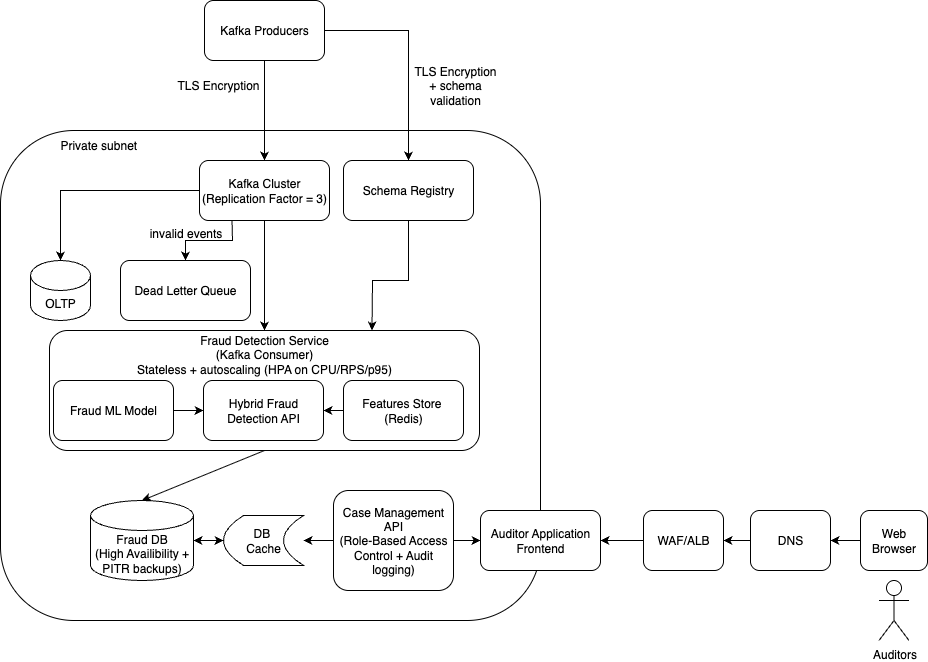

The diagram above was exported from draw.io. Its source (the exported page's mxGraphModel, read from the mxfile embedded in the PNG):
<mxGraphModel dx="1684" dy="1176" grid="1" gridSize="10" guides="1" tooltips="1" connect="1" arrows="1" fold="1" page="1" pageScale="1" pageWidth="583" pageHeight="827" background="#FFFFFF" math="0" shadow="0">
  <root>
    <mxCell id="0" />
    <mxCell id="1" parent="0" />
    <mxCell id="pzBZk8MxJVYlQT2TeHKf-28" value="Private subnet&amp;nbsp; &amp;nbsp; &amp;nbsp; &amp;nbsp; &amp;nbsp; &amp;nbsp; &amp;nbsp; &amp;nbsp; &amp;nbsp; &amp;nbsp; &amp;nbsp; &amp;nbsp; &amp;nbsp; &amp;nbsp; &amp;nbsp; &amp;nbsp; &amp;nbsp; &amp;nbsp; &amp;nbsp; &amp;nbsp; &amp;nbsp; &amp;nbsp; &amp;nbsp; &amp;nbsp; &amp;nbsp; &amp;nbsp; &amp;nbsp; &amp;nbsp; &amp;nbsp; &amp;nbsp; &amp;nbsp; &amp;nbsp; &amp;nbsp; &amp;nbsp; &amp;nbsp; &amp;nbsp; &amp;nbsp; &amp;nbsp; &amp;nbsp; &amp;nbsp; &amp;nbsp; &amp;nbsp; &amp;nbsp; &amp;nbsp; &amp;nbsp; &amp;nbsp; &amp;nbsp; &amp;nbsp; &amp;nbsp; &amp;nbsp; &amp;nbsp; &amp;nbsp;&lt;div&gt;&lt;br&gt;&lt;/div&gt;&lt;div&gt;&lt;br&gt;&lt;/div&gt;&lt;div&gt;&lt;br&gt;&lt;/div&gt;&lt;div&gt;&lt;br&gt;&lt;/div&gt;&lt;div&gt;&lt;br&gt;&lt;/div&gt;&lt;div&gt;&lt;br&gt;&lt;/div&gt;&lt;div&gt;&lt;br&gt;&lt;/div&gt;&lt;div&gt;&lt;br&gt;&lt;/div&gt;&lt;div&gt;&lt;br&gt;&lt;/div&gt;&lt;div&gt;&lt;br&gt;&lt;/div&gt;&lt;div&gt;&lt;br&gt;&lt;/div&gt;&lt;div&gt;&lt;br&gt;&lt;/div&gt;&lt;div&gt;&lt;br&gt;&lt;/div&gt;&lt;div&gt;&lt;br&gt;&lt;/div&gt;&lt;div&gt;&lt;br&gt;&lt;/div&gt;&lt;div&gt;&lt;br&gt;&lt;/div&gt;&lt;div&gt;&lt;br&gt;&lt;/div&gt;&lt;div&gt;&lt;br&gt;&lt;/div&gt;&lt;div&gt;&lt;br&gt;&lt;/div&gt;&lt;div&gt;&lt;br&gt;&lt;/div&gt;&lt;div&gt;&lt;br&gt;&lt;/div&gt;&lt;div&gt;&lt;br&gt;&lt;/div&gt;&lt;div&gt;&lt;br&gt;&lt;/div&gt;&lt;div&gt;&lt;br&gt;&lt;/div&gt;&lt;div&gt;&lt;br&gt;&lt;/div&gt;&lt;div&gt;&lt;br&gt;&lt;/div&gt;&lt;div&gt;&lt;br&gt;&lt;/div&gt;&lt;div&gt;&lt;br&gt;&lt;/div&gt;&lt;div&gt;&lt;br&gt;&lt;/div&gt;&lt;div&gt;&lt;br&gt;&lt;/div&gt;&lt;div&gt;&lt;br&gt;&lt;/div&gt;&lt;div&gt;&lt;br&gt;&lt;/div&gt;" style="rounded=1;whiteSpace=wrap;html=1;" vertex="1" parent="1">
      <mxGeometry x="140" y="224" width="540" height="490" as="geometry" />
    </mxCell>
    <mxCell id="pzBZk8MxJVYlQT2TeHKf-25" value="Fraud Detection Service&lt;br data-darkreader-inline-border-left=&quot;&quot; data-darkreader-inline-border-bottom=&quot;&quot; data-darkreader-inline-border-right=&quot;&quot; data-darkreader-inline-border-top=&quot;&quot; style=&quot;scrollbar-color: rgb(197, 180, 150) rgb(255, 235, 198); --darkreader-inline-border-top: var(--darkreader-border-1f1d19, #38352d); --darkreader-inline-border-right: var(--darkreader-border-1f1d19, #38352d); --darkreader-inline-border-bottom: var(--darkreader-border-1f1d19, #38352d); --darkreader-inline-border-left: var(--darkreader-border-1f1d19, #38352d); border-color: rgb(31, 29, 25);&quot;&gt;(Kafka Consumer)&lt;div&gt;Stateless + autoscaling (HPA on CPU/RPS/p95)&lt;br&gt;&lt;div&gt;&lt;br&gt;&lt;/div&gt;&lt;div&gt;&lt;br&gt;&lt;/div&gt;&lt;div&gt;&lt;br&gt;&lt;/div&gt;&lt;div&gt;&lt;br&gt;&lt;/div&gt;&lt;div&gt;&lt;br&gt;&lt;/div&gt;&lt;/div&gt;" style="rounded=1;whiteSpace=wrap;html=1;" vertex="1" parent="1">
      <mxGeometry x="189" y="424" width="430" height="120" as="geometry" />
    </mxCell>
    <mxCell id="pzBZk8MxJVYlQT2TeHKf-1" value="Hybrid Fraud Detection API" style="rounded=1;whiteSpace=wrap;html=1;" vertex="1" parent="1">
      <mxGeometry x="343" y="474" width="120" height="60" as="geometry" />
    </mxCell>
    <mxCell id="pzBZk8MxJVYlQT2TeHKf-2" value="Kafka Cluster&lt;div&gt;(&lt;span data-darkreader-inline-color=&quot;&quot; data-darkreader-inline-bgcolor=&quot;&quot; style=&quot;background-color: transparent; color: light-dark(rgb(0, 0, 0), rgb(255, 255, 255)); --darkreader-inline-bgcolor: transparent; --darkreader-inline-color: var(--darkreader-text-000000, #1f1d19);&quot;&gt;Replication Factor = 3&lt;/span&gt;&lt;span data-darkreader-inline-color=&quot;&quot; data-darkreader-inline-bgcolor=&quot;&quot; style=&quot;background-color: transparent; color: light-dark(rgb(0, 0, 0), rgb(255, 255, 255)); --darkreader-inline-bgcolor: transparent; --darkreader-inline-color: var(--darkreader-text-000000, #1f1d19);&quot;&gt;)&lt;/span&gt;&lt;/div&gt;" style="rounded=1;whiteSpace=wrap;html=1;" vertex="1" parent="1">
      <mxGeometry x="339" y="254" width="130" height="60" as="geometry" />
    </mxCell>
    <mxCell id="pzBZk8MxJVYlQT2TeHKf-4" value="Auditor Application Frontend" style="rounded=1;whiteSpace=wrap;html=1;" vertex="1" parent="1">
      <mxGeometry x="620" y="604" width="120" height="60" as="geometry" />
    </mxCell>
    <mxCell id="pzBZk8MxJVYlQT2TeHKf-5" value="Fraud ML Model" style="rounded=1;whiteSpace=wrap;html=1;" vertex="1" parent="1">
      <mxGeometry x="193" y="474" width="120" height="60" as="geometry" />
    </mxCell>
    <mxCell id="pzBZk8MxJVYlQT2TeHKf-6" value="Fraud DB&lt;br&gt;(High Availibility + PITR backups)" style="shape=cylinder3;whiteSpace=wrap;html=1;boundedLbl=1;backgroundOutline=1;size=15;" vertex="1" parent="1">
      <mxGeometry x="230" y="594" width="103" height="80" as="geometry" />
    </mxCell>
    <mxCell id="pzBZk8MxJVYlQT2TeHKf-8" value="DB&amp;nbsp;&lt;div&gt;Cache&lt;/div&gt;" style="shape=dataStorage;whiteSpace=wrap;html=1;fixedSize=1;" vertex="1" parent="1">
      <mxGeometry x="363" y="609" width="80" height="50" as="geometry" />
    </mxCell>
    <mxCell id="pzBZk8MxJVYlQT2TeHKf-9" value="" style="endArrow=classic;html=1;rounded=0;exitX=0.5;exitY=1;exitDx=0;exitDy=0;entryX=0.5;entryY=0;entryDx=0;entryDy=0;entryPerimeter=0;" edge="1" parent="1" source="pzBZk8MxJVYlQT2TeHKf-25" target="pzBZk8MxJVYlQT2TeHKf-6">
      <mxGeometry width="50" height="50" relative="1" as="geometry">
        <mxPoint x="380" y="534" as="sourcePoint" />
        <mxPoint x="430" y="484" as="targetPoint" />
      </mxGeometry>
    </mxCell>
    <mxCell id="pzBZk8MxJVYlQT2TeHKf-11" value="" style="endArrow=classic;html=1;rounded=0;exitX=0.5;exitY=1;exitDx=0;exitDy=0;entryX=0.5;entryY=0;entryDx=0;entryDy=0;" edge="1" parent="1" source="pzBZk8MxJVYlQT2TeHKf-2" target="pzBZk8MxJVYlQT2TeHKf-25">
      <mxGeometry width="50" height="50" relative="1" as="geometry">
        <mxPoint x="370" y="444" as="sourcePoint" />
        <mxPoint x="404" y="324" as="targetPoint" />
      </mxGeometry>
    </mxCell>
    <mxCell id="pzBZk8MxJVYlQT2TeHKf-12" value="" style="endArrow=classic;html=1;rounded=0;entryX=0;entryY=0.5;entryDx=0;entryDy=0;exitX=1;exitY=0.5;exitDx=0;exitDy=0;" edge="1" parent="1" source="pzBZk8MxJVYlQT2TeHKf-21" target="pzBZk8MxJVYlQT2TeHKf-4">
      <mxGeometry width="50" height="50" relative="1" as="geometry">
        <mxPoint x="373" y="494" as="sourcePoint" />
        <mxPoint x="503" y="434" as="targetPoint" />
      </mxGeometry>
    </mxCell>
    <mxCell id="pzBZk8MxJVYlQT2TeHKf-13" value="" style="endArrow=classic;html=1;rounded=0;exitX=1;exitY=0.5;exitDx=0;exitDy=0;entryX=0;entryY=0.5;entryDx=0;entryDy=0;" edge="1" parent="1" source="pzBZk8MxJVYlQT2TeHKf-5" target="pzBZk8MxJVYlQT2TeHKf-1">
      <mxGeometry width="50" height="50" relative="1" as="geometry">
        <mxPoint x="379" y="494" as="sourcePoint" />
        <mxPoint x="429" y="444" as="targetPoint" />
      </mxGeometry>
    </mxCell>
    <mxCell id="pzBZk8MxJVYlQT2TeHKf-14" value="OLTP" style="shape=cylinder3;whiteSpace=wrap;html=1;boundedLbl=1;backgroundOutline=1;size=15;" vertex="1" parent="1">
      <mxGeometry x="170" y="354" width="60" height="60" as="geometry" />
    </mxCell>
    <mxCell id="pzBZk8MxJVYlQT2TeHKf-16" style="edgeStyle=orthogonalEdgeStyle;rounded=0;orthogonalLoop=1;jettySize=auto;html=1;exitX=0;exitY=0.5;exitDx=0;exitDy=0;entryX=0.5;entryY=0;entryDx=0;entryDy=0;entryPerimeter=0;" edge="1" parent="1" source="pzBZk8MxJVYlQT2TeHKf-2" target="pzBZk8MxJVYlQT2TeHKf-14">
      <mxGeometry relative="1" as="geometry" />
    </mxCell>
    <mxCell id="pzBZk8MxJVYlQT2TeHKf-17" value="Kafka Producers" style="rounded=1;whiteSpace=wrap;html=1;" vertex="1" parent="1">
      <mxGeometry x="344" y="94" width="120" height="60" as="geometry" />
    </mxCell>
    <mxCell id="pzBZk8MxJVYlQT2TeHKf-21" value="Case Management API&lt;br&gt;(Role-Based Access Control + Audit logging)" style="rounded=1;whiteSpace=wrap;html=1;" vertex="1" parent="1">
      <mxGeometry x="473" y="584" width="120" height="100" as="geometry" />
    </mxCell>
    <mxCell id="pzBZk8MxJVYlQT2TeHKf-22" value="" style="endArrow=classic;html=1;rounded=0;exitX=0;exitY=0.5;exitDx=0;exitDy=0;entryX=1;entryY=0.5;entryDx=0;entryDy=0;" edge="1" parent="1" source="pzBZk8MxJVYlQT2TeHKf-21" target="pzBZk8MxJVYlQT2TeHKf-8">
      <mxGeometry width="50" height="50" relative="1" as="geometry">
        <mxPoint x="544.44" y="524.0000000000001" as="sourcePoint" />
        <mxPoint x="453" y="634" as="targetPoint" />
      </mxGeometry>
    </mxCell>
    <mxCell id="pzBZk8MxJVYlQT2TeHKf-24" value="" style="endArrow=classic;startArrow=classic;html=1;rounded=0;entryX=0;entryY=0.5;entryDx=0;entryDy=0;exitX=1;exitY=0.5;exitDx=0;exitDy=0;exitPerimeter=0;" edge="1" parent="1" source="pzBZk8MxJVYlQT2TeHKf-6" target="pzBZk8MxJVYlQT2TeHKf-8">
      <mxGeometry width="50" height="50" relative="1" as="geometry">
        <mxPoint x="293" y="434" as="sourcePoint" />
        <mxPoint x="363" y="634" as="targetPoint" />
      </mxGeometry>
    </mxCell>
    <mxCell id="pzBZk8MxJVYlQT2TeHKf-26" value="Features Store&amp;nbsp;&lt;div&gt;(Redis)&lt;/div&gt;" style="rounded=1;whiteSpace=wrap;html=1;" vertex="1" parent="1">
      <mxGeometry x="483" y="474" width="120" height="60" as="geometry" />
    </mxCell>
    <mxCell id="pzBZk8MxJVYlQT2TeHKf-27" value="" style="endArrow=classic;html=1;rounded=0;exitX=0;exitY=0.5;exitDx=0;exitDy=0;entryX=1;entryY=0.5;entryDx=0;entryDy=0;" edge="1" parent="1" source="pzBZk8MxJVYlQT2TeHKf-26" target="pzBZk8MxJVYlQT2TeHKf-1">
      <mxGeometry width="50" height="50" relative="1" as="geometry">
        <mxPoint x="479" y="434" as="sourcePoint" />
        <mxPoint x="529" y="384" as="targetPoint" />
      </mxGeometry>
    </mxCell>
    <mxCell id="pzBZk8MxJVYlQT2TeHKf-30" value="" style="endArrow=classic;html=1;rounded=0;entryX=0.5;entryY=0;entryDx=0;entryDy=0;exitX=0.5;exitY=1;exitDx=0;exitDy=0;" edge="1" parent="1" source="pzBZk8MxJVYlQT2TeHKf-17" target="pzBZk8MxJVYlQT2TeHKf-2">
      <mxGeometry width="50" height="50" relative="1" as="geometry">
        <mxPoint x="370" y="164" as="sourcePoint" />
        <mxPoint x="560" y="344" as="targetPoint" />
      </mxGeometry>
    </mxCell>
    <mxCell id="pzBZk8MxJVYlQT2TeHKf-31" value="Web Browser" style="rounded=1;whiteSpace=wrap;html=1;" vertex="1" parent="1">
      <mxGeometry x="1000" y="604" width="67" height="60" as="geometry" />
    </mxCell>
    <mxCell id="pzBZk8MxJVYlQT2TeHKf-32" value="" style="endArrow=classic;html=1;rounded=0;entryX=1;entryY=0.5;entryDx=0;entryDy=0;exitX=0;exitY=0.5;exitDx=0;exitDy=0;" edge="1" parent="1" source="pzBZk8MxJVYlQT2TeHKf-43" target="pzBZk8MxJVYlQT2TeHKf-33">
      <mxGeometry width="50" height="50" relative="1" as="geometry">
        <mxPoint x="660" y="414" as="sourcePoint" />
        <mxPoint x="710" y="364" as="targetPoint" />
      </mxGeometry>
    </mxCell>
    <mxCell id="pzBZk8MxJVYlQT2TeHKf-33" value="WAF/ALB" style="rounded=1;whiteSpace=wrap;html=1;" vertex="1" parent="1">
      <mxGeometry x="783" y="604" width="80" height="60" as="geometry" />
    </mxCell>
    <mxCell id="pzBZk8MxJVYlQT2TeHKf-34" value="" style="endArrow=classic;html=1;rounded=0;entryX=1;entryY=0.5;entryDx=0;entryDy=0;exitX=0;exitY=0.5;exitDx=0;exitDy=0;" edge="1" parent="1" source="pzBZk8MxJVYlQT2TeHKf-33" target="pzBZk8MxJVYlQT2TeHKf-4">
      <mxGeometry width="50" height="50" relative="1" as="geometry">
        <mxPoint x="860" y="664" as="sourcePoint" />
        <mxPoint x="810" y="664" as="targetPoint" />
      </mxGeometry>
    </mxCell>
    <mxCell id="pzBZk8MxJVYlQT2TeHKf-35" value="Auditors" style="shape=umlActor;verticalLabelPosition=bottom;verticalAlign=top;html=1;outlineConnect=0;" vertex="1" parent="1">
      <mxGeometry x="1018.5" y="674" width="30" height="60" as="geometry" />
    </mxCell>
    <mxCell id="pzBZk8MxJVYlQT2TeHKf-44" value="" style="endArrow=classic;html=1;rounded=0;entryX=1;entryY=0.5;entryDx=0;entryDy=0;exitX=0;exitY=0.5;exitDx=0;exitDy=0;" edge="1" parent="1" source="pzBZk8MxJVYlQT2TeHKf-31" target="pzBZk8MxJVYlQT2TeHKf-43">
      <mxGeometry width="50" height="50" relative="1" as="geometry">
        <mxPoint x="1000" y="634" as="sourcePoint" />
        <mxPoint x="850" y="634" as="targetPoint" />
      </mxGeometry>
    </mxCell>
    <mxCell id="pzBZk8MxJVYlQT2TeHKf-43" value="DNS" style="rounded=1;whiteSpace=wrap;html=1;" vertex="1" parent="1">
      <mxGeometry x="890" y="604" width="80" height="60" as="geometry" />
    </mxCell>
    <mxCell id="pzBZk8MxJVYlQT2TeHKf-45" value="Schema Registry" style="rounded=1;whiteSpace=wrap;html=1;" vertex="1" parent="1">
      <mxGeometry x="483" y="254" width="130" height="60" as="geometry" />
    </mxCell>
    <mxCell id="pzBZk8MxJVYlQT2TeHKf-46" value="" style="endArrow=classic;html=1;rounded=0;exitX=1;exitY=0.5;exitDx=0;exitDy=0;entryX=0.5;entryY=0;entryDx=0;entryDy=0;" edge="1" parent="1" source="pzBZk8MxJVYlQT2TeHKf-17" target="pzBZk8MxJVYlQT2TeHKf-45">
      <mxGeometry width="50" height="50" relative="1" as="geometry">
        <mxPoint x="580" y="534" as="sourcePoint" />
        <mxPoint x="630" y="484" as="targetPoint" />
        <Array as="points">
          <mxPoint x="548" y="124" />
        </Array>
      </mxGeometry>
    </mxCell>
    <mxCell id="pzBZk8MxJVYlQT2TeHKf-47" value="TLS Encryption" style="text;html=1;align=center;verticalAlign=middle;whiteSpace=wrap;rounded=0;" vertex="1" parent="1">
      <mxGeometry x="313" y="164" width="90" height="30" as="geometry" />
    </mxCell>
    <mxCell id="pzBZk8MxJVYlQT2TeHKf-48" value="TLS Encryption + schema validation" style="text;html=1;align=center;verticalAlign=middle;whiteSpace=wrap;rounded=0;" vertex="1" parent="1">
      <mxGeometry x="550" y="164" width="90" height="30" as="geometry" />
    </mxCell>
    <mxCell id="pzBZk8MxJVYlQT2TeHKf-49" value="" style="endArrow=classic;html=1;rounded=0;exitX=0.5;exitY=1;exitDx=0;exitDy=0;entryX=0.75;entryY=0;entryDx=0;entryDy=0;" edge="1" parent="1" source="pzBZk8MxJVYlQT2TeHKf-45" target="pzBZk8MxJVYlQT2TeHKf-25">
      <mxGeometry width="50" height="50" relative="1" as="geometry">
        <mxPoint x="580" y="424" as="sourcePoint" />
        <mxPoint x="630" y="374" as="targetPoint" />
        <Array as="points">
          <mxPoint x="548" y="374" />
          <mxPoint x="512" y="374" />
        </Array>
      </mxGeometry>
    </mxCell>
    <mxCell id="pzBZk8MxJVYlQT2TeHKf-50" value="Dead Letter Queue" style="rounded=1;whiteSpace=wrap;html=1;" vertex="1" parent="1">
      <mxGeometry x="260" y="354" width="130" height="60" as="geometry" />
    </mxCell>
    <mxCell id="pzBZk8MxJVYlQT2TeHKf-51" value="" style="endArrow=classic;html=1;rounded=0;exitX=0.25;exitY=1;exitDx=0;exitDy=0;entryX=0.5;entryY=0;entryDx=0;entryDy=0;" edge="1" parent="1" source="pzBZk8MxJVYlQT2TeHKf-2" target="pzBZk8MxJVYlQT2TeHKf-50">
      <mxGeometry width="50" height="50" relative="1" as="geometry">
        <mxPoint x="570" y="424" as="sourcePoint" />
        <mxPoint x="620" y="374" as="targetPoint" />
        <Array as="points">
          <mxPoint x="372" y="334" />
          <mxPoint x="325" y="334" />
        </Array>
      </mxGeometry>
    </mxCell>
    <mxCell id="pzBZk8MxJVYlQT2TeHKf-52" value="invalid events" style="text;html=1;align=center;verticalAlign=middle;whiteSpace=wrap;rounded=0;" vertex="1" parent="1">
      <mxGeometry x="271.5" y="312" width="107" height="30" as="geometry" />
    </mxCell>
  </root>
</mxGraphModel>